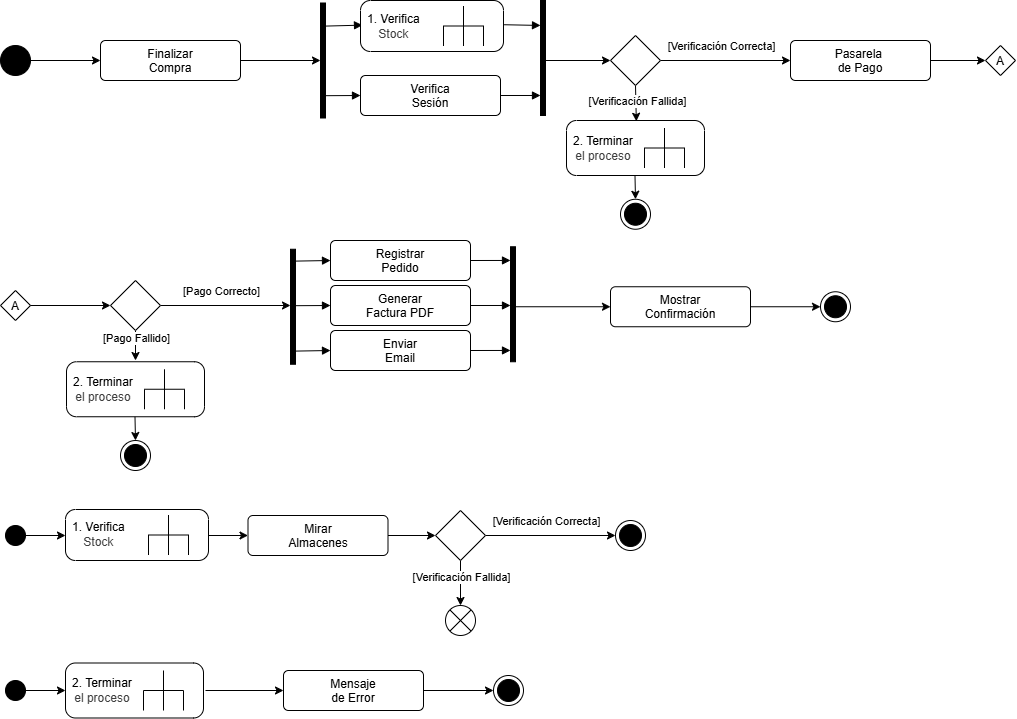

The diagram above was exported from draw.io. Its source (the exported page's mxGraphModel, read from the mxfile embedded in the PNG):
<mxGraphModel dx="813" dy="1731" grid="1" gridSize="10" guides="1" tooltips="1" connect="1" arrows="1" fold="1" page="1" pageScale="1" pageWidth="1169" pageHeight="827" math="0" shadow="0">
  <root>
    <mxCell id="0" />
    <mxCell id="1" parent="0" />
    <mxCell id="6" style="edgeStyle=none;html=1;exitX=1;exitY=0.5;exitDx=0;exitDy=0;entryX=0;entryY=0.5;entryDx=0;entryDy=0;" parent="1" source="2" target="7" edge="1">
      <mxGeometry relative="1" as="geometry">
        <mxPoint x="177" y="110" as="targetPoint" />
      </mxGeometry>
    </mxCell>
    <mxCell id="2" value="" style="ellipse;fillColor=strokeColor;html=1;" parent="1" vertex="1">
      <mxGeometry x="77" y="95" width="30" height="30" as="geometry" />
    </mxCell>
    <mxCell id="9" style="edgeStyle=none;html=1;exitX=1;exitY=0.5;exitDx=0;exitDy=0;" parent="1" source="7" target="8" edge="1">
      <mxGeometry relative="1" as="geometry" />
    </mxCell>
    <mxCell id="7" value="Finalizar&lt;div&gt;Compra&lt;/div&gt;" style="html=1;align=center;verticalAlign=top;rounded=1;absoluteArcSize=1;arcSize=10;dashed=0;whiteSpace=wrap;" parent="1" vertex="1">
      <mxGeometry x="177" y="90" width="140" height="40" as="geometry" />
    </mxCell>
    <mxCell id="8" value="" style="html=1;points=[];perimeter=orthogonalPerimeter;fillColor=strokeColor;" parent="1" vertex="1">
      <mxGeometry x="397" y="52.5" width="5" height="115" as="geometry" />
    </mxCell>
    <mxCell id="16" value="" style="html=1;verticalAlign=bottom;labelBackgroundColor=none;endArrow=block;endFill=1;exitX=0.733;exitY=0.201;exitDx=0;exitDy=0;exitPerimeter=0;entryX=0.014;entryY=0.483;entryDx=0;entryDy=0;entryPerimeter=0;" parent="1" source="8" target="99" edge="1">
      <mxGeometry width="160" relative="1" as="geometry">
        <mxPoint x="427" y="145" as="sourcePoint" />
        <mxPoint x="437" y="75" as="targetPoint" />
      </mxGeometry>
    </mxCell>
    <mxCell id="17" value="Verifica&lt;div&gt;Sesión&lt;/div&gt;" style="html=1;align=center;verticalAlign=top;rounded=1;absoluteArcSize=1;arcSize=10;dashed=0;whiteSpace=wrap;" parent="1" vertex="1">
      <mxGeometry x="437" y="125" width="140" height="40" as="geometry" />
    </mxCell>
    <mxCell id="18" value="" style="html=1;verticalAlign=bottom;labelBackgroundColor=none;endArrow=block;endFill=1;exitX=1;exitY=0.806;exitDx=0;exitDy=0;exitPerimeter=0;entryX=0;entryY=0.5;entryDx=0;entryDy=0;" parent="1" source="8" target="17" edge="1">
      <mxGeometry width="160" relative="1" as="geometry">
        <mxPoint x="402" y="136" as="sourcePoint" />
        <mxPoint x="589" y="205" as="targetPoint" />
      </mxGeometry>
    </mxCell>
    <mxCell id="19" value="" style="html=1;verticalAlign=bottom;labelBackgroundColor=none;endArrow=block;endFill=1;exitX=1.004;exitY=0.475;exitDx=0;exitDy=0;entryX=0;entryY=0.217;entryDx=0;entryDy=0;entryPerimeter=0;exitPerimeter=0;" parent="1" source="99" target="21" edge="1">
      <mxGeometry width="160" relative="1" as="geometry">
        <mxPoint x="577" y="75" as="sourcePoint" />
        <mxPoint x="617" y="75" as="targetPoint" />
      </mxGeometry>
    </mxCell>
    <mxCell id="20" value="" style="html=1;verticalAlign=bottom;labelBackgroundColor=none;endArrow=block;endFill=1;exitX=1;exitY=0.5;exitDx=0;exitDy=0;entryX=0;entryY=0.826;entryDx=0;entryDy=0;entryPerimeter=0;" parent="1" source="17" target="21" edge="1">
      <mxGeometry width="160" relative="1" as="geometry">
        <mxPoint x="588" y="159" as="sourcePoint" />
        <mxPoint x="617" y="145" as="targetPoint" />
      </mxGeometry>
    </mxCell>
    <mxCell id="23" style="edgeStyle=none;html=1;entryX=0;entryY=0.5;entryDx=0;entryDy=0;" parent="1" source="21" target="22" edge="1">
      <mxGeometry relative="1" as="geometry" />
    </mxCell>
    <mxCell id="21" value="" style="html=1;points=[];perimeter=orthogonalPerimeter;fillColor=strokeColor;" parent="1" vertex="1">
      <mxGeometry x="617" y="50" width="5" height="115" as="geometry" />
    </mxCell>
    <mxCell id="25" style="edgeStyle=none;html=1;exitX=0.5;exitY=1;exitDx=0;exitDy=0;entryX=0.506;entryY=0.014;entryDx=0;entryDy=0;entryPerimeter=0;" parent="1" source="22" target="98" edge="1">
      <mxGeometry relative="1" as="geometry">
        <mxPoint x="712" y="170" as="targetPoint" />
      </mxGeometry>
    </mxCell>
    <mxCell id="26" value="[Verificación Fallida]" style="edgeLabel;html=1;align=center;verticalAlign=middle;resizable=0;points=[];" parent="25" vertex="1" connectable="0">
      <mxGeometry x="0.26" y="4" relative="1" as="geometry">
        <mxPoint x="-4" y="-7" as="offset" />
      </mxGeometry>
    </mxCell>
    <mxCell id="28" style="edgeStyle=none;html=1;exitX=1;exitY=0.5;exitDx=0;exitDy=0;entryX=0;entryY=0.5;entryDx=0;entryDy=0;" parent="1" source="22" target="27" edge="1">
      <mxGeometry relative="1" as="geometry" />
    </mxCell>
    <mxCell id="29" value="[Verificación Correcta]" style="edgeLabel;html=1;align=center;verticalAlign=middle;resizable=0;points=[];" parent="28" vertex="1" connectable="0">
      <mxGeometry x="0.4" y="-1" relative="1" as="geometry">
        <mxPoint x="-31" y="-16" as="offset" />
      </mxGeometry>
    </mxCell>
    <mxCell id="22" value="" style="rhombus;" parent="1" vertex="1">
      <mxGeometry x="687" y="85" width="50" height="50" as="geometry" />
    </mxCell>
    <mxCell id="30" style="edgeStyle=none;html=1;exitX=1;exitY=0.5;exitDx=0;exitDy=0;" parent="1" source="27" target="31" edge="1">
      <mxGeometry relative="1" as="geometry">
        <mxPoint x="1077" y="110" as="targetPoint" />
      </mxGeometry>
    </mxCell>
    <mxCell id="27" value="Pasarela&amp;nbsp;&lt;div&gt;de Pago&lt;/div&gt;" style="html=1;align=center;verticalAlign=top;rounded=1;absoluteArcSize=1;arcSize=10;dashed=0;whiteSpace=wrap;" parent="1" vertex="1">
      <mxGeometry x="867" y="90" width="140" height="40" as="geometry" />
    </mxCell>
    <mxCell id="31" value="A" style="rhombus;" parent="1" vertex="1">
      <mxGeometry x="1062" y="95" width="30" height="30" as="geometry" />
    </mxCell>
    <mxCell id="32" value="A" style="rhombus;" parent="1" vertex="1">
      <mxGeometry x="77" y="340" width="30" height="30" as="geometry" />
    </mxCell>
    <mxCell id="33" style="edgeStyle=none;html=1;exitX=0.5;exitY=1;exitDx=0;exitDy=0;" parent="1" source="37" edge="1">
      <mxGeometry relative="1" as="geometry">
        <mxPoint x="212" y="410" as="targetPoint" />
      </mxGeometry>
    </mxCell>
    <mxCell id="34" value="[Pago Fallido]" style="edgeLabel;html=1;align=center;verticalAlign=middle;resizable=0;points=[];" parent="33" vertex="1" connectable="0">
      <mxGeometry x="0.26" y="4" relative="1" as="geometry">
        <mxPoint x="-4" y="-13" as="offset" />
      </mxGeometry>
    </mxCell>
    <mxCell id="35" style="edgeStyle=none;html=1;exitX=1;exitY=0.5;exitDx=0;exitDy=0;entryX=0;entryY=0.5;entryDx=0;entryDy=0;" parent="1" source="37" edge="1">
      <mxGeometry relative="1" as="geometry">
        <mxPoint x="367" y="355" as="targetPoint" />
      </mxGeometry>
    </mxCell>
    <mxCell id="36" value="[Pago Correcto]" style="edgeLabel;html=1;align=center;verticalAlign=middle;resizable=0;points=[];" parent="35" vertex="1" connectable="0">
      <mxGeometry x="0.4" y="-1" relative="1" as="geometry">
        <mxPoint x="-31" y="-16" as="offset" />
      </mxGeometry>
    </mxCell>
    <mxCell id="37" value="" style="rhombus;" parent="1" vertex="1">
      <mxGeometry x="187" y="330" width="50" height="50" as="geometry" />
    </mxCell>
    <mxCell id="39" style="edgeStyle=none;html=1;exitX=1;exitY=0.5;exitDx=0;exitDy=0;entryX=0;entryY=0.5;entryDx=0;entryDy=0;" parent="1" source="32" target="37" edge="1">
      <mxGeometry relative="1" as="geometry" />
    </mxCell>
    <mxCell id="40" value="" style="html=1;points=[];perimeter=orthogonalPerimeter;fillColor=strokeColor;" parent="1" vertex="1">
      <mxGeometry x="367" y="298.75" width="5" height="115" as="geometry" />
    </mxCell>
    <mxCell id="41" value="Registrar&lt;div&gt;Pedido&lt;/div&gt;" style="html=1;align=center;verticalAlign=top;rounded=1;absoluteArcSize=1;arcSize=10;dashed=0;whiteSpace=wrap;" parent="1" vertex="1">
      <mxGeometry x="407" y="290" width="140" height="40" as="geometry" />
    </mxCell>
    <mxCell id="42" value="" style="html=1;verticalAlign=bottom;labelBackgroundColor=none;endArrow=block;endFill=1;exitX=0.733;exitY=0.201;exitDx=0;exitDy=0;exitPerimeter=0;entryX=0;entryY=0.5;entryDx=0;entryDy=0;" parent="1" target="41" edge="1">
      <mxGeometry width="160" relative="1" as="geometry">
        <mxPoint x="370.66499999999996" y="310.615" as="sourcePoint" />
        <mxPoint x="557" y="380" as="targetPoint" />
      </mxGeometry>
    </mxCell>
    <mxCell id="43" value="Generar&lt;div&gt;Factura PDF&lt;/div&gt;" style="html=1;align=center;verticalAlign=top;rounded=1;absoluteArcSize=1;arcSize=10;dashed=0;whiteSpace=wrap;" parent="1" vertex="1">
      <mxGeometry x="407" y="335" width="140" height="40" as="geometry" />
    </mxCell>
    <mxCell id="44" value="" style="html=1;verticalAlign=bottom;labelBackgroundColor=none;endArrow=block;endFill=1;exitX=1;exitY=0.806;exitDx=0;exitDy=0;exitPerimeter=0;entryX=0;entryY=0.5;entryDx=0;entryDy=0;" parent="1" target="43" edge="1">
      <mxGeometry width="160" relative="1" as="geometry">
        <mxPoint x="372" y="355.19000000000005" as="sourcePoint" />
        <mxPoint x="559" y="415" as="targetPoint" />
      </mxGeometry>
    </mxCell>
    <mxCell id="45" value="" style="html=1;verticalAlign=bottom;labelBackgroundColor=none;endArrow=block;endFill=1;exitX=1;exitY=0.5;exitDx=0;exitDy=0;entryX=0;entryY=0.217;entryDx=0;entryDy=0;entryPerimeter=0;" parent="1" source="41" edge="1">
      <mxGeometry width="160" relative="1" as="geometry">
        <mxPoint x="557" y="326" as="sourcePoint" />
        <mxPoint x="587" y="309.9549999999999" as="targetPoint" />
      </mxGeometry>
    </mxCell>
    <mxCell id="46" value="" style="html=1;verticalAlign=bottom;labelBackgroundColor=none;endArrow=block;endFill=1;exitX=1;exitY=0.5;exitDx=0;exitDy=0;entryX=0;entryY=0.826;entryDx=0;entryDy=0;entryPerimeter=0;" parent="1" source="43" edge="1">
      <mxGeometry width="160" relative="1" as="geometry">
        <mxPoint x="558" y="369" as="sourcePoint" />
        <mxPoint x="587" y="354.99" as="targetPoint" />
      </mxGeometry>
    </mxCell>
    <mxCell id="52" style="edgeStyle=none;html=1;entryX=0;entryY=0.5;entryDx=0;entryDy=0;" parent="1" source="47" target="51" edge="1">
      <mxGeometry relative="1" as="geometry" />
    </mxCell>
    <mxCell id="47" value="" style="html=1;points=[];perimeter=orthogonalPerimeter;fillColor=strokeColor;" parent="1" vertex="1">
      <mxGeometry x="587" y="296.25" width="5" height="115" as="geometry" />
    </mxCell>
    <mxCell id="48" value="Enviar&lt;div&gt;Email&lt;/div&gt;" style="html=1;align=center;verticalAlign=top;rounded=1;absoluteArcSize=1;arcSize=10;dashed=0;whiteSpace=wrap;" parent="1" vertex="1">
      <mxGeometry x="407" y="380" width="140" height="40" as="geometry" />
    </mxCell>
    <mxCell id="49" value="" style="html=1;verticalAlign=bottom;labelBackgroundColor=none;endArrow=block;endFill=1;exitX=0.733;exitY=0.201;exitDx=0;exitDy=0;exitPerimeter=0;entryX=0;entryY=0.5;entryDx=0;entryDy=0;" parent="1" target="48" edge="1">
      <mxGeometry width="160" relative="1" as="geometry">
        <mxPoint x="370.66499999999996" y="400.615" as="sourcePoint" />
        <mxPoint x="557" y="470" as="targetPoint" />
      </mxGeometry>
    </mxCell>
    <mxCell id="50" value="" style="html=1;verticalAlign=bottom;labelBackgroundColor=none;endArrow=block;endFill=1;exitX=1;exitY=0.5;exitDx=0;exitDy=0;entryX=0;entryY=0.217;entryDx=0;entryDy=0;entryPerimeter=0;" parent="1" source="48" edge="1">
      <mxGeometry width="160" relative="1" as="geometry">
        <mxPoint x="557" y="416" as="sourcePoint" />
        <mxPoint x="587" y="399.9549999999999" as="targetPoint" />
      </mxGeometry>
    </mxCell>
    <mxCell id="54" style="edgeStyle=none;html=1;exitX=1;exitY=0.5;exitDx=0;exitDy=0;entryX=0;entryY=0.5;entryDx=0;entryDy=0;" parent="1" source="51" target="53" edge="1">
      <mxGeometry relative="1" as="geometry" />
    </mxCell>
    <mxCell id="51" value="Mostrar&lt;div&gt;Confirmación&lt;/div&gt;" style="html=1;align=center;verticalAlign=top;rounded=1;absoluteArcSize=1;arcSize=10;dashed=0;whiteSpace=wrap;" parent="1" vertex="1">
      <mxGeometry x="687" y="336.25" width="140" height="40" as="geometry" />
    </mxCell>
    <mxCell id="53" value="" style="ellipse;html=1;shape=endState;fillColor=strokeColor;" parent="1" vertex="1">
      <mxGeometry x="897" y="341.25" width="30" height="30" as="geometry" />
    </mxCell>
    <mxCell id="60" style="edgeStyle=none;html=1;exitX=1;exitY=0.5;exitDx=0;exitDy=0;entryX=0;entryY=0.5;entryDx=0;entryDy=0;" edge="1" parent="1" source="61" target="67">
      <mxGeometry relative="1" as="geometry">
        <mxPoint x="512" y="585" as="targetPoint" />
      </mxGeometry>
    </mxCell>
    <mxCell id="58" style="edgeStyle=none;html=1;exitX=1;exitY=0.5;exitDx=0;exitDy=0;entryX=0;entryY=0.5;entryDx=0;entryDy=0;" edge="1" parent="1" source="56">
      <mxGeometry relative="1" as="geometry">
        <mxPoint x="142.00000000000006" y="585" as="targetPoint" />
      </mxGeometry>
    </mxCell>
    <mxCell id="56" value="" style="ellipse;fillColor=strokeColor;html=1;" vertex="1" parent="1">
      <mxGeometry x="82" y="575" width="20" height="20" as="geometry" />
    </mxCell>
    <mxCell id="62" value="" style="edgeStyle=none;html=1;exitX=1;exitY=0.5;exitDx=0;exitDy=0;entryX=0;entryY=0.5;entryDx=0;entryDy=0;" edge="1" parent="1" target="61">
      <mxGeometry relative="1" as="geometry">
        <mxPoint x="282" y="585" as="sourcePoint" />
        <mxPoint x="447" y="585" as="targetPoint" />
      </mxGeometry>
    </mxCell>
    <mxCell id="61" value="Mirar&lt;div&gt;Almacenes&lt;/div&gt;" style="html=1;align=center;verticalAlign=top;rounded=1;absoluteArcSize=1;arcSize=10;dashed=0;whiteSpace=wrap;" vertex="1" parent="1">
      <mxGeometry x="324.5" y="565" width="140" height="40" as="geometry" />
    </mxCell>
    <mxCell id="63" style="edgeStyle=none;html=1;exitX=0.5;exitY=1;exitDx=0;exitDy=0;entryX=0.5;entryY=0;entryDx=0;entryDy=0;" edge="1" parent="1" source="67" target="68">
      <mxGeometry relative="1" as="geometry" />
    </mxCell>
    <mxCell id="64" value="[Verificación Fallida]" style="edgeLabel;html=1;align=center;verticalAlign=middle;resizable=0;points=[];" vertex="1" connectable="0" parent="63">
      <mxGeometry x="0.26" y="4" relative="1" as="geometry">
        <mxPoint x="-4" y="-13" as="offset" />
      </mxGeometry>
    </mxCell>
    <mxCell id="65" style="edgeStyle=none;html=1;exitX=1;exitY=0.5;exitDx=0;exitDy=0;entryX=0;entryY=0.5;entryDx=0;entryDy=0;" edge="1" parent="1" source="67" target="69">
      <mxGeometry relative="1" as="geometry">
        <mxPoint x="692" y="585" as="targetPoint" />
      </mxGeometry>
    </mxCell>
    <mxCell id="66" value="[Verificación Correcta]" style="edgeLabel;html=1;align=center;verticalAlign=middle;resizable=0;points=[];" vertex="1" connectable="0" parent="65">
      <mxGeometry x="0.4" y="-1" relative="1" as="geometry">
        <mxPoint x="-31" y="-16" as="offset" />
      </mxGeometry>
    </mxCell>
    <mxCell id="67" value="" style="rhombus;" vertex="1" parent="1">
      <mxGeometry x="512" y="560" width="50" height="50" as="geometry" />
    </mxCell>
    <mxCell id="68" value="" style="shape=sumEllipse;perimeter=ellipsePerimeter;html=1;backgroundOutline=1;" vertex="1" parent="1">
      <mxGeometry x="522" y="655" width="30" height="30" as="geometry" />
    </mxCell>
    <mxCell id="69" value="" style="ellipse;html=1;shape=endState;fillColor=strokeColor;" vertex="1" parent="1">
      <mxGeometry x="692" y="570" width="30" height="30" as="geometry" />
    </mxCell>
    <mxCell id="75" style="edgeStyle=none;html=1;entryX=0;entryY=0.5;entryDx=0;entryDy=0;exitX=0.496;exitY=0.963;exitDx=0;exitDy=0;exitPerimeter=0;" edge="1" parent="1" source="93" target="77">
      <mxGeometry relative="1" as="geometry">
        <mxPoint x="212" y="480" as="targetPoint" />
        <mxPoint x="212" y="470" as="sourcePoint" />
      </mxGeometry>
    </mxCell>
    <mxCell id="77" value="" style="ellipse;html=1;shape=endState;fillColor=strokeColor;direction=south;" vertex="1" parent="1">
      <mxGeometry x="197" y="490" width="30" height="30" as="geometry" />
    </mxCell>
    <mxCell id="78" style="edgeStyle=none;html=1;exitX=1;exitY=0.5;exitDx=0;exitDy=0;entryX=0;entryY=0.5;entryDx=0;entryDy=0;" edge="1" parent="1" source="79">
      <mxGeometry relative="1" as="geometry">
        <mxPoint x="142.00000000000006" y="740" as="targetPoint" />
      </mxGeometry>
    </mxCell>
    <mxCell id="79" value="" style="ellipse;fillColor=strokeColor;html=1;" vertex="1" parent="1">
      <mxGeometry x="82" y="730" width="20" height="20" as="geometry" />
    </mxCell>
    <mxCell id="81" style="edgeStyle=none;html=1;exitX=1;exitY=0.5;exitDx=0;exitDy=0;entryX=0;entryY=0.5;entryDx=0;entryDy=0;" edge="1" parent="1" target="91">
      <mxGeometry relative="1" as="geometry">
        <mxPoint x="282" y="740" as="sourcePoint" />
        <mxPoint x="362" y="740" as="targetPoint" />
      </mxGeometry>
    </mxCell>
    <mxCell id="89" style="edgeStyle=none;html=1;exitX=1;exitY=0.5;exitDx=0;exitDy=0;entryX=0;entryY=0.5;entryDx=0;entryDy=0;" edge="1" parent="1" source="91" target="92">
      <mxGeometry relative="1" as="geometry">
        <mxPoint x="560" y="740" as="targetPoint" />
        <mxPoint x="587" y="740" as="sourcePoint" />
      </mxGeometry>
    </mxCell>
    <mxCell id="91" value="Mensaje&lt;div&gt;de Error&lt;/div&gt;" style="html=1;align=center;verticalAlign=top;rounded=1;absoluteArcSize=1;arcSize=10;dashed=0;whiteSpace=wrap;" vertex="1" parent="1">
      <mxGeometry x="360" y="720" width="140" height="40" as="geometry" />
    </mxCell>
    <mxCell id="92" value="" style="ellipse;html=1;shape=endState;fillColor=strokeColor;" vertex="1" parent="1">
      <mxGeometry x="570" y="725" width="30" height="30" as="geometry" />
    </mxCell>
    <mxCell id="93" value="&lt;span style=&quot;color: rgb(0, 0, 0); text-align: center;&quot;&gt;2. Terminar&lt;/span&gt;&lt;div style=&quot;color: rgb(63, 63, 63); scrollbar-color: rgb(226, 226, 226) rgb(251, 251, 251); text-align: center;&quot;&gt;el proceso&lt;/div&gt;" style="shape=mxgraph.uml25.behaviorAction;html=1;rounded=1;absoluteArcSize=1;arcSize=10;align=left;spacingLeft=5;whiteSpace=wrap;" vertex="1" parent="1">
      <mxGeometry x="143" y="411.25" width="138" height="55" as="geometry" />
    </mxCell>
    <mxCell id="96" style="edgeStyle=none;html=1;entryX=0;entryY=0.5;entryDx=0;entryDy=0;exitX=0.496;exitY=0.963;exitDx=0;exitDy=0;exitPerimeter=0;" edge="1" parent="1" source="98" target="97">
      <mxGeometry relative="1" as="geometry">
        <mxPoint x="712" y="238.75" as="targetPoint" />
        <mxPoint x="712" y="228.75" as="sourcePoint" />
      </mxGeometry>
    </mxCell>
    <mxCell id="97" value="" style="ellipse;html=1;shape=endState;fillColor=strokeColor;direction=south;" vertex="1" parent="1">
      <mxGeometry x="697" y="248.75" width="30" height="30" as="geometry" />
    </mxCell>
    <mxCell id="98" value="&lt;span style=&quot;color: rgb(0, 0, 0); text-align: center;&quot;&gt;2. Terminar&lt;/span&gt;&lt;div style=&quot;color: rgb(63, 63, 63); scrollbar-color: rgb(226, 226, 226) rgb(251, 251, 251); text-align: center;&quot;&gt;el proceso&lt;/div&gt;" style="shape=mxgraph.uml25.behaviorAction;html=1;rounded=1;absoluteArcSize=1;arcSize=10;align=left;spacingLeft=5;whiteSpace=wrap;" vertex="1" parent="1">
      <mxGeometry x="643" y="170" width="138" height="55" as="geometry" />
    </mxCell>
    <mxCell id="99" value="&lt;span style=&quot;color: rgb(0, 0, 0); text-align: center;&quot;&gt;1. Verifica&lt;/span&gt;&lt;div style=&quot;color: rgb(63, 63, 63); scrollbar-color: rgb(226, 226, 226) rgb(251, 251, 251); text-align: center;&quot;&gt;Stock&lt;/div&gt;" style="shape=mxgraph.uml25.behaviorAction;html=1;rounded=1;absoluteArcSize=1;arcSize=10;align=left;spacingLeft=5;whiteSpace=wrap;" vertex="1" parent="1">
      <mxGeometry x="437" y="50" width="143" height="51" as="geometry" />
    </mxCell>
    <mxCell id="100" value="&lt;span style=&quot;color: rgb(0, 0, 0); text-align: center;&quot;&gt;1. Verifica&lt;/span&gt;&lt;div style=&quot;color: rgb(63, 63, 63); scrollbar-color: rgb(226, 226, 226) rgb(251, 251, 251); text-align: center;&quot;&gt;Stock&lt;/div&gt;" style="shape=mxgraph.uml25.behaviorAction;html=1;rounded=1;absoluteArcSize=1;arcSize=10;align=left;spacingLeft=5;whiteSpace=wrap;" vertex="1" parent="1">
      <mxGeometry x="142" y="559" width="143" height="51" as="geometry" />
    </mxCell>
    <mxCell id="101" value="&lt;span style=&quot;color: rgb(0, 0, 0); text-align: center;&quot;&gt;2. Terminar&lt;/span&gt;&lt;div style=&quot;color: rgb(63, 63, 63); scrollbar-color: rgb(226, 226, 226) rgb(251, 251, 251); text-align: center;&quot;&gt;el proceso&lt;/div&gt;" style="shape=mxgraph.uml25.behaviorAction;html=1;rounded=1;absoluteArcSize=1;arcSize=10;align=left;spacingLeft=5;whiteSpace=wrap;" vertex="1" parent="1">
      <mxGeometry x="142" y="712.5" width="138" height="55" as="geometry" />
    </mxCell>
  </root>
</mxGraphModel>